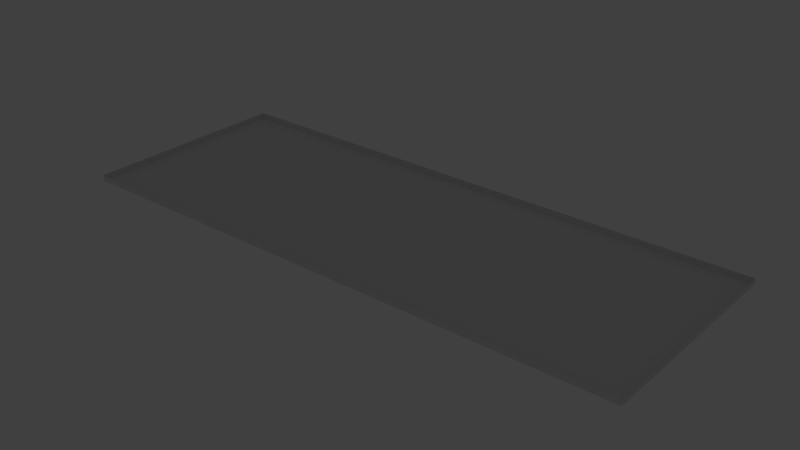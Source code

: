 # Source: ph-mpd-fcm.blend  (saved by Blender 2.78.0; exported with 4.5.12 LTS)
import bpy
from mathutils import Matrix  # noqa: F401  (used for matrix-valued properties, if any)

bpy.ops.wm.read_factory_settings(use_empty=True)
scene = bpy.context.scene
scene.name = 'Scene'

# ---- collections
col_collection_1 = bpy.data.collections.new('Collection 1'); scene.collection.children.link(col_collection_1)

# ---- materials (node trees are filled in below, after node groups)
mat_material = bpy.data.materials.new('Material')
mat_material.alpha_threshold = 0.0
mat_material.use_transparent_shadow = False
mat_material.roughness = 0.5
mat_material.line_color = (0.0, 0.0, 0.0, 1.0)

# ---- material node trees

# ---- world
world_world = bpy.data.worlds.new('World'); scene.world = world_world
world_world.color = (0.05088, 0.05088, 0.05088)
world_world.use_sun_shadow = False
world_world.sun_shadow_jitter_overblur = 0.0
world_world.cycles.sampling_method = 'MANUAL'

# ---- lights
light_lamp = bpy.data.lights.new('Lamp', 'POINT')
light_lamp.transmission_factor = 0.0
light_lamp.cutoff_distance = 30.0
light_lamp.energy = 100.0
light_lamp.shadow_buffer_clip_start = 1.001
light_lamp.shadow_soft_size = 0.1
light_lamp.shadow_maximum_resolution = 0.006
light_lamp.use_absolute_resolution = True

# ---- meshes
me_cube = bpy.data.meshes.new('Cube')
me_cube.from_pydata([(2000.0, 750.0, -20.0), (2000.0, -750.0, -20.0), (-2000.0, -750.0, -20.0), (-2000.0, 750.0, -20.0), (2000.0, 750.0, 20.0), (2000.0, -750.0, 20.0), (-2000.0, -750.0, 20.0), (-2000.0, 750.0, 20.0), (-1960.0, -710.0, 20.0), (-1960.0, 710.0, 20.0), (1960.0, -710.0, 20.0), (1960.0, 710.0, 20.0)], [(8, 9), (9, 11), (8, 10), (10, 11)], [(0, 1, 2, 3), (0, 4, 5, 1), (1, 5, 6, 2), (2, 6, 7, 3), (4, 0, 3, 7)])
me_cube.materials.append(mat_material)
me_cube.use_remesh_preserve_volume = False
me_cube.use_remesh_preserve_attributes = False
me_cube.use_mirror_vertex_groups = False
me_cube.update()

# ---- objects
ob_cube = bpy.data.objects.new('Cube', me_cube)
ob_lamp = bpy.data.objects.new('Lamp', light_lamp)

# ---- transforms, parenting, visibility, modifiers, constraints
ob_cube.location = (0.0, 0.0, 0.0)
ob_cube.lock_rotations_4d = False
ob_cube.empty_display_type = 'ARROWS'
ob_cube.lineart.crease_threshold = 0.0
ob_lamp.location = (0.0, 0.0, 1314.0)
ob_lamp.rotation_euler = (0.6503, 0.05522, 1.866)
ob_lamp.lock_rotations_4d = False
ob_lamp.empty_display_type = 'ARROWS'
ob_lamp.color = (0.0, 0.0, 0.0, 0.0)
ob_lamp.lineart.crease_threshold = 0.0

# ---- collection membership
col_collection_1.objects.link(ob_cube)
col_collection_1.objects.link(ob_lamp)

# ---- scene / render settings (as saved in the file)
scene.frame_start = 1; scene.frame_end = 250; scene.frame_set(1)
scene.render.engine = 'BLENDER_EEVEE_NEXT'
scene.render.resolution_percentage = 50
scene.render.dither_intensity = 0.0
scene.cycles.use_denoising = False
scene.cycles.samples = 128
scene.cycles.sampling_pattern = 'TABULATED_SOBOL'
scene.cycles.light_sampling_threshold = 0.0
scene.cycles.use_adaptive_sampling = False
scene.cycles.use_light_tree = False
scene.cycles.blur_glossy = 0.0
scene.cycles.sample_clamp_indirect = 0.0
scene.view_settings.view_transform = 'Standard'
scene.unit_settings.scale_length = 0.001
bpy.context.view_layer.update()

# ---- added for rendering (the .blend has no active camera): camera
cam_auto = bpy.data.cameras.new('AutoCamera')
cam_auto.lens = 50.0
cam_auto.sensor_width = 36.0
cam_auto.clip_end = 69370.2
ob_auto_camera = bpy.data.objects.new('AutoCamera', cam_auto)
scene.collection.objects.link(ob_auto_camera)
ob_auto_camera.location = (3952.73, -4743.28, 3162.19)
ob_auto_camera.rotation_euler = (1.09748, -7.21219e-08, 0.694738)
scene.camera = ob_auto_camera
bpy.context.view_layer.update()
